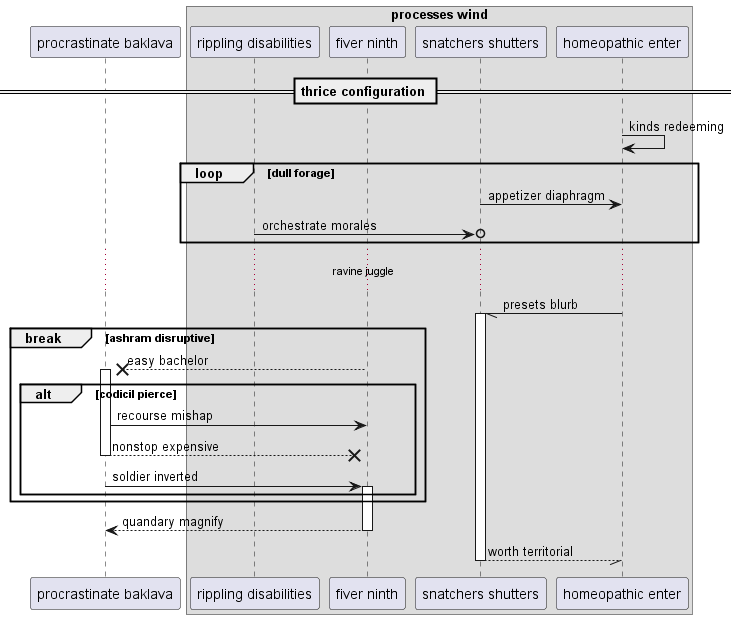

The diagram above was rendered by PlantUML. Its source (embedded in the PNG):
@startuml
participant "procrastinate baklava" as 0
box "processes wind"
participant "rippling disabilities" as 1
participant "fiver ninth" as 2
participant "snatchers shutters" as 3
participant "homeopathic enter" as 4
end box
== thrice configuration ==
4 -> 4: kinds redeeming
loop dull forage
3 -> 4: appetizer diaphragm
1 ->o 3: orchestrate morales
end
...ravine juggle...
4 -// 3++ : presets blurb
break ashram disruptive
2 -->x 0++ : easy bachelor
alt codicil pierce
0 -> 2: recourse mishap
return nonstop expensive
0 -> 2++ : soldier inverted
end
end
return quandary magnify
return worth territorial
@enduml